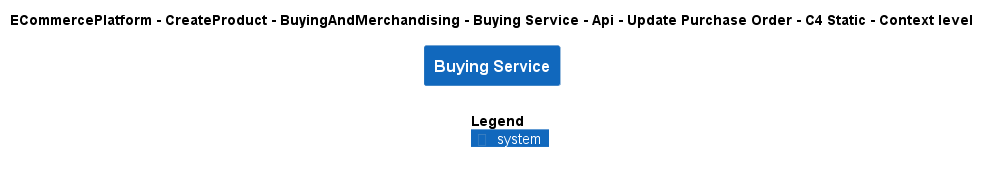

The diagram above was rendered by PlantUML. Its source (embedded in the PNG):
@startuml
!include ..\..\..\..\..\..\..\..\..\.c4s\C4_Context.puml

AddElementTag("c4interflow:lifecycle:new", $bgColor=green, $fontColor=#ffffff, $borderColor=green, $shadowing="False")
AddElementTag("c4interflow:lifecycle:changed", $bgColor=orange, $fontColor=#ffffff, $borderColor=orange, $shadowing="False")
AddElementTag("c4interflow:lifecycle:removed", $bgColor=red, $fontColor=#ffffff, $borderColor=red, $shadowing="False")

AddRelTag("c4interflow:lifecycle:new", $textColor=green, $lineColor=green)
AddRelTag("c4interflow:lifecycle:changed", $textColor=orange, $lineColor=orange)
AddRelTag("c4interflow:lifecycle:removed", $textColor=red, $lineColor=red)

SHOW_PERSON_PORTRAIT()
LAYOUT_TOP_DOWN()

skinparam linetype polyline

title ECommercePlatform - CreateProduct - BuyingAndMerchandising - Buying Service - Api - Update Purchase Order - C4 Static - Context level

System(ECommercePlatform.CreateProduct.BuyingAndMerchandising.SoftwareSystems.BuyingService, "Buying Service", "")



SHOW_LEGEND()
@enduml